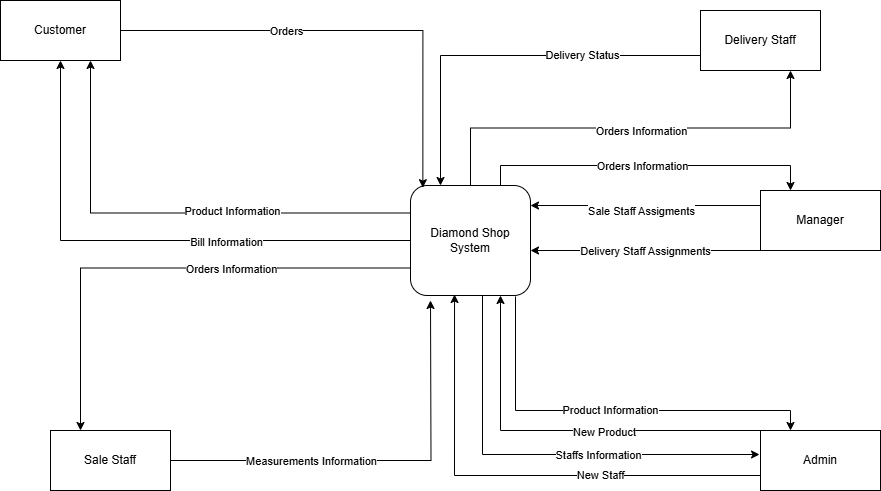

The diagram above was exported from draw.io. Its source (the exported page's mxGraphModel, read from the mxfile embedded in the PNG):
<mxGraphModel dx="1002" dy="543" grid="1" gridSize="10" guides="1" tooltips="1" connect="1" arrows="1" fold="1" page="1" pageScale="1" pageWidth="1100" pageHeight="850" background="none" math="0" shadow="0">
  <root>
    <mxCell id="0" />
    <mxCell id="1" parent="0" />
    <mxCell id="RvSOgcR6GWanPSnT_epY-9" style="edgeStyle=orthogonalEdgeStyle;rounded=0;orthogonalLoop=1;jettySize=auto;html=1;exitX=0;exitY=0.25;exitDx=0;exitDy=0;entryX=0.75;entryY=1;entryDx=0;entryDy=0;" parent="1" source="RvSOgcR6GWanPSnT_epY-1" target="RvSOgcR6GWanPSnT_epY-2" edge="1">
      <mxGeometry relative="1" as="geometry" />
    </mxCell>
    <mxCell id="RvSOgcR6GWanPSnT_epY-10" value="Product Information" style="edgeLabel;html=1;align=center;verticalAlign=middle;resizable=0;points=[];" parent="RvSOgcR6GWanPSnT_epY-9" connectable="0" vertex="1">
      <mxGeometry x="-0.1345" y="-2" relative="1" as="geometry">
        <mxPoint x="25" as="offset" />
      </mxGeometry>
    </mxCell>
    <mxCell id="RvSOgcR6GWanPSnT_epY-11" style="edgeStyle=orthogonalEdgeStyle;rounded=0;orthogonalLoop=1;jettySize=auto;html=1;exitX=0;exitY=0.5;exitDx=0;exitDy=0;entryX=0.5;entryY=1;entryDx=0;entryDy=0;" parent="1" source="RvSOgcR6GWanPSnT_epY-1" target="RvSOgcR6GWanPSnT_epY-2" edge="1">
      <mxGeometry relative="1" as="geometry" />
    </mxCell>
    <mxCell id="RvSOgcR6GWanPSnT_epY-12" value="Bill Information" style="edgeLabel;html=1;align=center;verticalAlign=middle;resizable=0;points=[];" parent="RvSOgcR6GWanPSnT_epY-11" connectable="0" vertex="1">
      <mxGeometry x="-0.3003" y="1" relative="1" as="geometry">
        <mxPoint as="offset" />
      </mxGeometry>
    </mxCell>
    <mxCell id="RvSOgcR6GWanPSnT_epY-13" style="edgeStyle=orthogonalEdgeStyle;rounded=0;orthogonalLoop=1;jettySize=auto;html=1;exitX=0;exitY=0.75;exitDx=0;exitDy=0;entryX=0.25;entryY=0;entryDx=0;entryDy=0;" parent="1" source="RvSOgcR6GWanPSnT_epY-1" target="RvSOgcR6GWanPSnT_epY-3" edge="1">
      <mxGeometry relative="1" as="geometry" />
    </mxCell>
    <mxCell id="RvSOgcR6GWanPSnT_epY-15" value="Orders Information" style="edgeLabel;html=1;align=center;verticalAlign=middle;resizable=0;points=[];" parent="RvSOgcR6GWanPSnT_epY-13" connectable="0" vertex="1">
      <mxGeometry x="-0.2702" y="1" relative="1" as="geometry">
        <mxPoint as="offset" />
      </mxGeometry>
    </mxCell>
    <mxCell id="2CSMe4sgwoJXcaIHdbyK-6" style="edgeStyle=orthogonalEdgeStyle;rounded=0;orthogonalLoop=1;jettySize=auto;html=1;exitX=0.75;exitY=0;exitDx=0;exitDy=0;entryX=0.25;entryY=0;entryDx=0;entryDy=0;" parent="1" source="RvSOgcR6GWanPSnT_epY-1" target="RvSOgcR6GWanPSnT_epY-5" edge="1">
      <mxGeometry relative="1" as="geometry" />
    </mxCell>
    <mxCell id="2CSMe4sgwoJXcaIHdbyK-7" value="Orders Information" style="edgeLabel;html=1;align=center;verticalAlign=middle;resizable=0;points=[];" parent="2CSMe4sgwoJXcaIHdbyK-6" connectable="0" vertex="1">
      <mxGeometry x="-0.0388" relative="1" as="geometry">
        <mxPoint as="offset" />
      </mxGeometry>
    </mxCell>
    <mxCell id="IUOWMVPfLiE2zv-o6bGp-1" style="edgeStyle=orthogonalEdgeStyle;rounded=0;orthogonalLoop=1;jettySize=auto;html=1;exitX=0.5;exitY=0;exitDx=0;exitDy=0;entryX=0.75;entryY=1;entryDx=0;entryDy=0;" parent="1" source="RvSOgcR6GWanPSnT_epY-1" target="RvSOgcR6GWanPSnT_epY-4" edge="1">
      <mxGeometry relative="1" as="geometry" />
    </mxCell>
    <mxCell id="IpLPnM9Vwg8GGxi3IugG-6" style="edgeStyle=orthogonalEdgeStyle;rounded=0;orthogonalLoop=1;jettySize=auto;html=1;exitX=0.6;exitY=1;exitDx=0;exitDy=0;entryX=-0.008;entryY=0.4;entryDx=0;entryDy=0;exitPerimeter=0;entryPerimeter=0;" parent="1" source="RvSOgcR6GWanPSnT_epY-1" target="RvSOgcR6GWanPSnT_epY-6" edge="1">
      <mxGeometry relative="1" as="geometry" />
    </mxCell>
    <mxCell id="IpLPnM9Vwg8GGxi3IugG-7" value="Staffs Information" style="edgeLabel;html=1;align=center;verticalAlign=middle;resizable=0;points=[];" parent="IpLPnM9Vwg8GGxi3IugG-6" connectable="0" vertex="1">
      <mxGeometry x="0.0877" y="1" relative="1" as="geometry">
        <mxPoint x="37" y="1" as="offset" />
      </mxGeometry>
    </mxCell>
    <mxCell id="IpLPnM9Vwg8GGxi3IugG-10" style="edgeStyle=orthogonalEdgeStyle;rounded=0;orthogonalLoop=1;jettySize=auto;html=1;exitX=0.875;exitY=1.009;exitDx=0;exitDy=0;entryX=0.25;entryY=0;entryDx=0;entryDy=0;exitPerimeter=0;" parent="1" source="RvSOgcR6GWanPSnT_epY-1" target="RvSOgcR6GWanPSnT_epY-6" edge="1">
      <mxGeometry relative="1" as="geometry">
        <Array as="points">
          <mxPoint x="605" y="540" />
          <mxPoint x="880" y="540" />
        </Array>
      </mxGeometry>
    </mxCell>
    <mxCell id="IpLPnM9Vwg8GGxi3IugG-11" value="Product Information" style="edgeLabel;html=1;align=center;verticalAlign=middle;resizable=0;points=[];" parent="IpLPnM9Vwg8GGxi3IugG-10" connectable="0" vertex="1">
      <mxGeometry x="0.1418" y="2" relative="1" as="geometry">
        <mxPoint x="-25" y="1" as="offset" />
      </mxGeometry>
    </mxCell>
    <mxCell id="RvSOgcR6GWanPSnT_epY-1" value="Diamond Shop System" style="rounded=1;whiteSpace=wrap;html=1;" parent="1" vertex="1">
      <mxGeometry x="500" y="315" width="120" height="110" as="geometry" />
    </mxCell>
    <mxCell id="RvSOgcR6GWanPSnT_epY-7" style="edgeStyle=orthogonalEdgeStyle;rounded=0;orthogonalLoop=1;jettySize=auto;html=1;exitX=1;exitY=0.5;exitDx=0;exitDy=0;entryX=0.103;entryY=0.02;entryDx=0;entryDy=0;entryPerimeter=0;" parent="1" source="RvSOgcR6GWanPSnT_epY-2" target="RvSOgcR6GWanPSnT_epY-1" edge="1">
      <mxGeometry relative="1" as="geometry">
        <mxPoint x="510" y="310" as="targetPoint" />
      </mxGeometry>
    </mxCell>
    <mxCell id="RvSOgcR6GWanPSnT_epY-8" value="Orders" style="edgeLabel;html=1;align=center;verticalAlign=middle;resizable=0;points=[];" parent="RvSOgcR6GWanPSnT_epY-7" connectable="0" vertex="1">
      <mxGeometry x="-0.3631" y="3" relative="1" as="geometry">
        <mxPoint x="19" y="3" as="offset" />
      </mxGeometry>
    </mxCell>
    <mxCell id="RvSOgcR6GWanPSnT_epY-2" value="Customer" style="rounded=0;whiteSpace=wrap;html=1;" parent="1" vertex="1">
      <mxGeometry x="90" y="130" width="120" height="60" as="geometry" />
    </mxCell>
    <mxCell id="IUOWMVPfLiE2zv-o6bGp-3" style="edgeStyle=orthogonalEdgeStyle;rounded=0;orthogonalLoop=1;jettySize=auto;html=1;exitX=1;exitY=0.5;exitDx=0;exitDy=0;" parent="1" source="RvSOgcR6GWanPSnT_epY-3" edge="1">
      <mxGeometry relative="1" as="geometry">
        <mxPoint x="520" y="430" as="targetPoint" />
      </mxGeometry>
    </mxCell>
    <mxCell id="IUOWMVPfLiE2zv-o6bGp-6" value="Measurements Information" style="edgeLabel;html=1;align=center;verticalAlign=middle;resizable=0;points=[];" parent="IUOWMVPfLiE2zv-o6bGp-3" connectable="0" vertex="1">
      <mxGeometry x="-0.2732" y="-3" relative="1" as="geometry">
        <mxPoint x="-13" y="-3" as="offset" />
      </mxGeometry>
    </mxCell>
    <mxCell id="RvSOgcR6GWanPSnT_epY-3" value="Sale Staff" style="rounded=0;whiteSpace=wrap;html=1;" parent="1" vertex="1">
      <mxGeometry x="140" y="560" width="120" height="60" as="geometry" />
    </mxCell>
    <mxCell id="IpLPnM9Vwg8GGxi3IugG-4" style="edgeStyle=orthogonalEdgeStyle;rounded=0;orthogonalLoop=1;jettySize=auto;html=1;exitX=0;exitY=0.75;exitDx=0;exitDy=0;entryX=0.25;entryY=0;entryDx=0;entryDy=0;" parent="1" source="RvSOgcR6GWanPSnT_epY-4" target="RvSOgcR6GWanPSnT_epY-1" edge="1">
      <mxGeometry relative="1" as="geometry" />
    </mxCell>
    <mxCell id="IpLPnM9Vwg8GGxi3IugG-5" value="Delivery Status" style="edgeLabel;html=1;align=center;verticalAlign=middle;resizable=0;points=[];" parent="IpLPnM9Vwg8GGxi3IugG-4" connectable="0" vertex="1">
      <mxGeometry x="-0.3897" y="-1" relative="1" as="geometry">
        <mxPoint as="offset" />
      </mxGeometry>
    </mxCell>
    <mxCell id="RvSOgcR6GWanPSnT_epY-4" value="Delivery Staff" style="rounded=0;whiteSpace=wrap;html=1;" parent="1" vertex="1">
      <mxGeometry x="790" y="140" width="120" height="60" as="geometry" />
    </mxCell>
    <mxCell id="2CSMe4sgwoJXcaIHdbyK-4" style="edgeStyle=orthogonalEdgeStyle;rounded=0;orthogonalLoop=1;jettySize=auto;html=1;exitX=0.25;exitY=1;exitDx=0;exitDy=0;" parent="1" source="RvSOgcR6GWanPSnT_epY-5" edge="1">
      <mxGeometry relative="1" as="geometry">
        <mxPoint x="620" y="380" as="targetPoint" />
        <Array as="points">
          <mxPoint x="620" y="380" />
        </Array>
      </mxGeometry>
    </mxCell>
    <mxCell id="2CSMe4sgwoJXcaIHdbyK-5" value="Delivery Staff Assignments" style="edgeLabel;html=1;align=center;verticalAlign=middle;resizable=0;points=[];" parent="2CSMe4sgwoJXcaIHdbyK-4" connectable="0" vertex="1">
      <mxGeometry x="0.184" relative="1" as="geometry">
        <mxPoint x="8" as="offset" />
      </mxGeometry>
    </mxCell>
    <mxCell id="RvSOgcR6GWanPSnT_epY-5" value="Manager" style="rounded=0;whiteSpace=wrap;html=1;" parent="1" vertex="1">
      <mxGeometry x="850" y="320" width="120" height="60" as="geometry" />
    </mxCell>
    <mxCell id="IpLPnM9Vwg8GGxi3IugG-3" value="New Staff" style="edgeStyle=orthogonalEdgeStyle;rounded=0;orthogonalLoop=1;jettySize=auto;html=1;exitX=0;exitY=0.75;exitDx=0;exitDy=0;entryX=0.367;entryY=0.991;entryDx=0;entryDy=0;entryPerimeter=0;" parent="1" source="RvSOgcR6GWanPSnT_epY-6" target="RvSOgcR6GWanPSnT_epY-1" edge="1">
      <mxGeometry x="-0.3418" relative="1" as="geometry">
        <mxPoint as="offset" />
      </mxGeometry>
    </mxCell>
    <mxCell id="IpLPnM9Vwg8GGxi3IugG-8" style="edgeStyle=orthogonalEdgeStyle;rounded=0;orthogonalLoop=1;jettySize=auto;html=1;exitX=0;exitY=0;exitDx=0;exitDy=0;entryX=0.75;entryY=1;entryDx=0;entryDy=0;" parent="1" source="RvSOgcR6GWanPSnT_epY-6" target="RvSOgcR6GWanPSnT_epY-1" edge="1">
      <mxGeometry relative="1" as="geometry">
        <Array as="points">
          <mxPoint x="590" y="560" />
        </Array>
      </mxGeometry>
    </mxCell>
    <mxCell id="IpLPnM9Vwg8GGxi3IugG-9" value="New Product" style="edgeLabel;html=1;align=center;verticalAlign=middle;resizable=0;points=[];" parent="IpLPnM9Vwg8GGxi3IugG-8" connectable="0" vertex="1">
      <mxGeometry x="-0.0911" y="4" relative="1" as="geometry">
        <mxPoint x="23" y="-3" as="offset" />
      </mxGeometry>
    </mxCell>
    <mxCell id="RvSOgcR6GWanPSnT_epY-6" value="Admin" style="rounded=0;whiteSpace=wrap;html=1;" parent="1" vertex="1">
      <mxGeometry x="850" y="560" width="120" height="60" as="geometry" />
    </mxCell>
    <mxCell id="2CSMe4sgwoJXcaIHdbyK-2" style="edgeStyle=orthogonalEdgeStyle;rounded=0;orthogonalLoop=1;jettySize=auto;html=1;exitX=0;exitY=0.25;exitDx=0;exitDy=0;entryX=1;entryY=0.182;entryDx=0;entryDy=0;entryPerimeter=0;" parent="1" source="RvSOgcR6GWanPSnT_epY-5" target="RvSOgcR6GWanPSnT_epY-1" edge="1">
      <mxGeometry relative="1" as="geometry" />
    </mxCell>
    <mxCell id="2CSMe4sgwoJXcaIHdbyK-3" value="Sale Staff Assigments" style="edgeLabel;html=1;align=center;verticalAlign=middle;resizable=0;points=[];" parent="2CSMe4sgwoJXcaIHdbyK-2" connectable="0" vertex="1">
      <mxGeometry x="0.1739" y="3" relative="1" as="geometry">
        <mxPoint x="15" y="2" as="offset" />
      </mxGeometry>
    </mxCell>
    <mxCell id="IUOWMVPfLiE2zv-o6bGp-2" value="Orders Information" style="edgeLabel;html=1;align=center;verticalAlign=middle;resizable=0;points=[];" parent="1" connectable="0" vertex="1">
      <mxGeometry x="730" y="260" as="geometry" />
    </mxCell>
  </root>
</mxGraphModel>